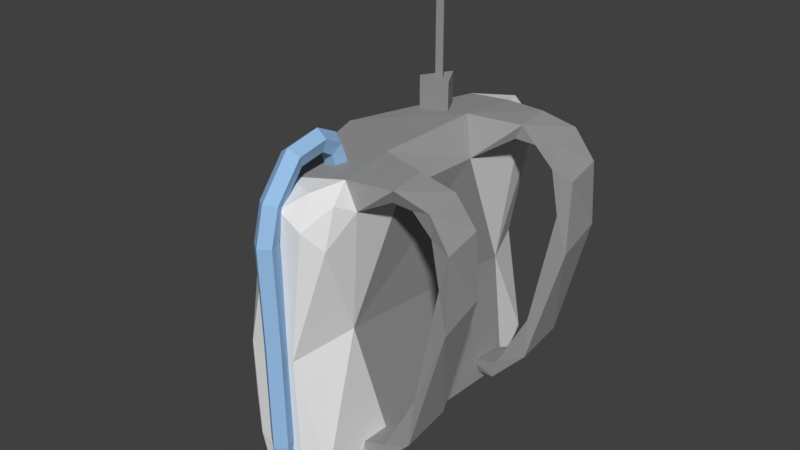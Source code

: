 # Source: Backpack.blend  (saved by Blender 2.78.0; exported with 4.5.12 LTS)
import bpy
from mathutils import Matrix  # noqa: F401  (used for matrix-valued properties, if any)

bpy.ops.wm.read_factory_settings(use_empty=True)
scene = bpy.context.scene
scene.name = 'Scene'

# ---- collections
col_collection_1 = bpy.data.collections.new('Collection 1'); scene.collection.children.link(col_collection_1)

# ---- materials (node trees are filled in below, after node groups)
mat_backpackmain = bpy.data.materials.new('BackpackMain')
mat_backpackmain.alpha_threshold = 0.0
mat_backpackmain.use_transparent_shadow = False
mat_backpackmain.roughness = 0.5
mat_backpacktrim = bpy.data.materials.new('BackpackTrim')
mat_backpacktrim.alpha_threshold = 0.0
mat_backpacktrim.use_transparent_shadow = False
mat_backpacktrim.diffuse_color = (0.3343, 0.3343, 0.3343, 1.0)
mat_backpacktrim.roughness = 0.5
mat_backpackantenna = bpy.data.materials.new('BackpackAntenna')
mat_backpackantenna.alpha_threshold = 0.0
mat_backpackantenna.use_transparent_shadow = False
mat_backpackantenna.diffuse_color = (0.3264, 0.3264, 0.3264, 1.0)
mat_backpackantenna.roughness = 0.5
mat_backpacktubes = bpy.data.materials.new('BackpackTubes')
mat_backpacktubes.alpha_threshold = 0.0
mat_backpacktubes.use_transparent_shadow = False
mat_backpacktubes.diffuse_color = (0.3157, 0.5209, 0.8, 1.0)
mat_backpacktubes.roughness = 0.5

# ---- material node trees

# ---- world
world_world = bpy.data.worlds.new('World'); scene.world = world_world
world_world.color = (0.05088, 0.05088, 0.05088)
world_world.use_sun_shadow = False
world_world.sun_shadow_jitter_overblur = 0.0
world_world.cycles.sampling_method = 'MANUAL'

# ---- meshes
me_cube_001 = bpy.data.meshes.new('Cube.001')
me_cube_001.from_pydata([(-0.1007, -0.2612, 0.5669), (-0.1007, -0.3038, 0.673), (-0.06265, -0.2888, 0.5669), (-0.06265, -0.3205, 0.651), (-0.07718, -0.3335, 0.5669), (-0.07718, -0.3476, 0.6154), (-0.1242, -0.3335, 0.5669), (-0.1242, -0.3476, 0.6154), (-0.1387, -0.2888, 0.5669), (-0.1387, -0.3205, 0.651), (-0.06265, -0.3862, 0.6839), (-0.1007, -0.3847, 0.7115), (-0.07718, -0.3886, 0.6393), (-0.1242, -0.3886, 0.6393), (-0.1387, -0.3862, 0.6839), (-0.06265, -0.4995, 0.6626), (-0.1007, -0.5129, 0.6868), (-0.07718, -0.4779, 0.6235), (-0.1242, -0.4779, 0.6235), (-0.1387, -0.4995, 0.6626), (-0.06265, -0.5984, 0.5386), (-0.1007, -0.6254, 0.5443), (-0.07718, -0.5546, 0.5295), (-0.1242, -0.5546, 0.5295), (-0.1387, -0.5984, 0.5386), (-0.0591, -0.6349, 0.4133), (-0.09715, -0.6625, 0.4117), (-0.07363, -0.5903, 0.4159), (-0.1207, -0.5903, 0.4159), (-0.1352, -0.6349, 0.4133), (-0.05555, -0.6251, 0.0611), (-0.0936, -0.6527, 0.05947), (-0.07009, -0.5804, 0.06374), (-0.1171, -0.5804, 0.06374), (-0.1316, -0.6251, 0.0611), (-0.04821, -0.6256, -0.3132), (-0.08625, -0.6532, -0.3148), (-0.06274, -0.581, -0.3106), (-0.1098, -0.581, -0.3106), (-0.1243, -0.6256, -0.3132), (-0.04821, -0.6187, -0.3678), (-0.08625, -0.6367, -0.3888), (-0.06274, -0.5894, -0.334), (-0.1098, -0.5894, -0.334), (-0.1243, -0.6187, -0.3678), (-0.04821, -0.5362, -0.439), (-0.08625, -0.5542, -0.46), (-0.06274, -0.5069, -0.4052), (-0.1098, -0.5069, -0.4052), (-0.1243, -0.5362, -0.439), (-0.1384, 0.3344, 0.5269), (-0.1384, 0.3344, 0.6887), (-0.0767, 0.2276, 0.5269), (-0.0767, 0.2276, 0.6887), (-0.2, 0.2276, 0.5269), (-0.2, 0.2276, 0.6887), (-0.1222, 0.2539, 0.6887), (-0.1384, 0.2819, 0.6887), (-0.1545, 0.2539, 0.6887), (-0.1222, 0.2539, 1.097), (-0.1384, 0.2819, 1.097), (-0.1545, 0.2539, 1.097), (-0.5533, -0.05215, -0.3225), (-0.5478, 0.05215, -0.03632), (-0.4805, 0.0, 0.3246), (-0.3204, 0.0, 0.5597), (-0.2472, -0.4596, -0.5778), (-0.1814, -0.5743, -0.5159), (-0.3512, -0.4468, -0.5051), (-0.2108, -0.5869, -0.3515), (-0.3811, -0.4477, -0.3438), (-0.3512, 0.4468, -0.5051), (-0.1814, 0.5743, -0.5159), (-0.2472, 0.4596, -0.5778), (-0.5233, 0.0, -0.488), (-0.378, 0.0, -0.5811), (-0.2108, 0.5869, -0.3515), (-0.398, 0.421, -0.3224), (-0.2337, -0.5804, -0.00178), (-0.4062, -0.3977, 0.003423), (-0.2337, 0.5804, -0.00178), (-0.3877, 0.425, 0.04286), (-0.08157, -0.58, 0.5171), (-0.1546, -0.4674, 0.5646), (-0.1472, -0.5868, 0.3598), (-0.3042, -0.4475, 0.3715), (-0.1472, 0.5868, 0.3598), (-0.3042, 0.4475, 0.3715), (-0.08157, 0.58, 0.5171), (-0.1546, 0.4674, 0.5646), (0.05235, -0.542, -0.4072), (-0.02703, -0.5848, -0.4532), (0.06281, -0.2469, -0.4537), (-0.04259, -0.4142, -0.5746), (0.06494, -0.4974, 0.5422), (-0.003749, -0.5253, 0.5759), (0.05862, -0.5332, 0.4022), (0.002004, -0.5791, 0.4653), (0.06491, 0.4126, -0.4819), (-0.04259, 0.3412, -0.5783), (0.05234, 0.5464, -0.3734), (-0.01379, 0.5778, -0.4651), (0.05862, 0.5332, 0.4022), (0.002004, 0.5791, 0.4653), (0.06494, 0.4974, 0.5422), (-0.003749, 0.5253, 0.5759), (0.04049, 0.3788, 0.0006782), (-0.04508, 0.5882, -0.0002663), (0.04049, -0.396, 0.06784), (-0.04508, -0.5882, -0.0002663), (0.03064, 0.4373, 0.5918), (0.006025, 0.2252, 0.5995), (-0.003118, -0.1789, 0.593), (0.04289, -0.422, 0.595), (0.09242, -0.4274, 0.5065), (0.1009, -0.2337, 0.5102), (0.08348, 0.1442, 0.4839), (0.09877, 0.413, 0.5104), (0.1889, 0.4034, 0.603), (0.2122, 0.2494, 0.603), (0.1889, -0.2494, 0.603), (0.2122, -0.4034, 0.603), (0.1871, -0.377, 0.5485), (0.2063, -0.2514, 0.5494), (0.1871, 0.2514, 0.5485), (0.2063, 0.377, 0.5494), (0.3242, 0.3993, 0.5791), (0.3419, 0.2552, 0.5674), (0.3242, -0.2552, 0.5791), (0.3419, -0.3993, 0.5674), (0.2692, -0.3855, 0.5498), (0.2805, -0.2453, 0.5437), (0.2692, 0.2453, 0.5498), (0.2805, 0.3855, 0.5437), (0.4032, 0.3993, 0.4785), (0.4127, 0.2552, 0.4553), (0.4032, -0.2552, 0.4785), (0.4127, -0.3993, 0.4553), (0.3388, -0.3855, 0.4821), (0.3471, -0.2453, 0.4651), (0.3388, 0.2453, 0.4821), (0.3471, 0.3855, 0.4651), (0.4164, 0.3993, 0.2509), (0.4063, 0.2552, 0.1843), (0.4164, -0.2552, 0.2509), (0.4063, -0.3993, 0.1843), (0.3689, -0.3855, 0.3241), (0.3611, -0.2453, 0.2648), (0.3689, 0.2453, 0.3241), (0.3611, 0.3855, 0.2648), (0.2968, 0.3993, -0.2159), (0.2704, 0.2552, -0.2799), (0.2968, -0.2552, -0.2159), (0.2704, -0.3993, -0.2799), (0.279, -0.3855, -0.1155), (0.2585, -0.2453, -0.174), (0.279, 0.2453, -0.1155), (0.2585, 0.3855, -0.174), (0.1543, 0.3993, -0.4126), (0.1343, 0.2552, -0.4252), (0.1543, -0.2552, -0.4126), (0.1343, -0.3993, -0.4252), (0.1562, -0.3855, -0.3455), (0.1397, -0.2453, -0.3563), (0.1562, 0.2453, -0.3455), (0.1397, 0.3855, -0.3563), (0.04882, 0.382, -0.4479), (0.03664, 0.271, -0.4389), (0.04354, -0.2828, -0.4421), (0.04139, -0.3993, -0.4455), (0.03846, -0.3692, -0.3934), (0.03846, -0.2377, -0.3934), (0.04168, 0.2526, -0.3883), (0.03525, 0.3805, -0.3985)], [], [(0, 1, 3, 2), (2, 3, 5, 4), (4, 5, 7, 6), (1, 9, 14, 11), (6, 7, 9, 8), (8, 9, 1, 0), (0, 2, 4, 6, 8), (11, 14, 19, 16), (3, 1, 11, 10), (7, 5, 12, 13), (9, 7, 13, 14), (5, 3, 10, 12), (15, 16, 21, 20), (13, 12, 17, 18), (10, 11, 16, 15), (14, 13, 18, 19), (12, 10, 15, 17), (22, 20, 25, 27), (19, 18, 23, 24), (17, 15, 20, 22), (16, 19, 24, 21), (18, 17, 22, 23), (28, 27, 32, 33), (21, 24, 29, 26), (23, 22, 27, 28), (20, 21, 26, 25), (24, 23, 28, 29), (34, 33, 38, 39), (25, 26, 31, 30), (29, 28, 33, 34), (27, 25, 30, 32), (26, 29, 34, 31), (36, 39, 44, 41), (32, 30, 35, 37), (31, 34, 39, 36), (33, 32, 37, 38), (30, 31, 36, 35), (44, 43, 48, 49), (38, 37, 42, 43), (35, 36, 41, 40), (39, 38, 43, 44), (37, 35, 40, 42), (45, 46, 49, 48, 47), (42, 40, 45, 47), (41, 44, 49, 46), (43, 42, 47, 48), (40, 41, 46, 45), (50, 51, 53, 52), (52, 53, 55, 54), (51, 55, 58, 57), (54, 55, 51, 50), (50, 52, 54), (57, 58, 61, 60), (55, 53, 56, 58), (53, 51, 57, 56), (59, 60, 61), (58, 56, 59, 61), (56, 57, 60, 59), (93, 67, 66), (65, 85, 83), (99, 72, 101), (63, 77, 62), (70, 74, 68), (64, 81, 63), (74, 77, 71), (88, 105, 103), (79, 64, 63), (65, 87, 64), (79, 62, 70), (93, 66, 75), (66, 67, 68), (71, 72, 73), (75, 68, 74), (76, 71, 77), (80, 86, 107), (69, 68, 67), (84, 78, 109), (75, 71, 73), (78, 70, 69), (80, 77, 81), (86, 89, 88), (84, 83, 85), (112, 111, 65), (85, 78, 84), (87, 80, 81), (95, 82, 97), (98, 101, 100), (90, 93, 92), (94, 97, 96), (104, 103, 105), (92, 99, 98), (96, 109, 108), (100, 107, 106), (113, 94, 114), (106, 116, 108), (102, 107, 103), (90, 109, 91), (110, 104, 105), (114, 121, 113), (112, 116, 111), (117, 118, 125), (119, 132, 127), (121, 130, 129), (116, 119, 111), (117, 124, 116), (115, 122, 114), (113, 120, 112), (111, 118, 110), (115, 120, 123), (127, 134, 126), (131, 138, 130), (125, 132, 124), (121, 128, 120), (120, 131, 123), (118, 133, 125), (123, 130, 122), (119, 126, 118), (134, 149, 141), (136, 147, 139), (129, 138, 137), (127, 140, 135), (133, 140, 132), (129, 136, 128), (128, 139, 131), (126, 141, 133), (145, 152, 144), (149, 156, 148), (139, 146, 138), (135, 142, 134), (137, 146, 145), (135, 148, 143), (141, 148, 140), (137, 144, 136), (151, 164, 159), (153, 162, 161), (144, 155, 147), (142, 157, 149), (147, 154, 146), (143, 150, 142), (145, 154, 153), (143, 156, 151), (163, 170, 162), (158, 173, 165), (157, 164, 156), (153, 160, 152), (152, 163, 155), (150, 165, 157), (155, 162, 154), (151, 158, 150), (167, 173, 166), (168, 170, 171), (159, 166, 158), (161, 170, 169), (159, 172, 167), (165, 172, 164), (161, 168, 160), (160, 171, 163), (93, 91, 67), (65, 64, 85), (99, 73, 72), (63, 81, 77), (70, 62, 74), (64, 87, 81), (74, 62, 77), (88, 89, 105), (79, 85, 64), (65, 89, 87), (79, 63, 62), (75, 73, 99), (99, 93, 75), (75, 66, 68), (76, 72, 71), (101, 72, 76), (76, 80, 107), (86, 88, 103), (107, 101, 76), (86, 103, 107), (69, 70, 68), (67, 91, 69), (109, 97, 84), (82, 84, 97), (78, 69, 109), (91, 109, 69), (75, 74, 71), (78, 79, 70), (80, 76, 77), (86, 87, 89), (84, 82, 83), (110, 105, 89), (89, 65, 111), (83, 95, 113), (83, 113, 112), (110, 89, 111), (83, 112, 65), (85, 79, 78), (87, 86, 80), (95, 83, 82), (98, 99, 101), (90, 91, 93), (94, 95, 97), (104, 102, 103), (92, 93, 99), (96, 97, 109), (100, 101, 107), (113, 95, 94), (92, 98, 106), (106, 102, 117), (98, 100, 106), (108, 90, 92), (94, 96, 114), (116, 115, 108), (114, 96, 108), (108, 92, 106), (102, 104, 117), (115, 114, 108), (106, 117, 116), (102, 106, 107), (90, 108, 109), (110, 117, 104), (114, 122, 121), (112, 115, 116), (117, 110, 118), (119, 124, 132), (121, 122, 130), (116, 124, 119), (117, 125, 124), (115, 123, 122), (113, 121, 120), (111, 119, 118), (115, 112, 120), (127, 135, 134), (131, 139, 138), (125, 133, 132), (121, 129, 128), (120, 128, 131), (118, 126, 133), (123, 131, 130), (119, 127, 126), (134, 142, 149), (136, 144, 147), (129, 130, 138), (127, 132, 140), (133, 141, 140), (129, 137, 136), (128, 136, 139), (126, 134, 141), (145, 153, 152), (149, 157, 156), (139, 147, 146), (135, 143, 142), (137, 138, 146), (135, 140, 148), (141, 149, 148), (137, 145, 144), (151, 156, 164), (153, 154, 162), (144, 152, 155), (142, 150, 157), (147, 155, 154), (143, 151, 150), (145, 146, 154), (143, 148, 156), (163, 171, 170), (158, 166, 173), (157, 165, 164), (153, 161, 160), (152, 160, 163), (150, 158, 165), (155, 163, 162), (151, 159, 158), (167, 172, 173), (168, 169, 170), (159, 167, 166), (161, 162, 170), (159, 164, 172), (165, 173, 172), (161, 169, 168), (160, 168, 171)])
me_cube_001.polygons.foreach_set('material_index', [3, 3, 3, 3, 3, 3, 0, 3, 3, 3, 3, 3, 3, 3, 3, 3, 3, 3, 3, 3, 3, 3, 3, 3, 3, 3, 3, 3, 3, 3, 3, 3, 3, 3, 3, 3, 3, 3, 3, 3, 3, 3, 0, 3, 3, 3, 3, 2, 2, 2, 2, 0, 2, 2, 2, 2, 2, 2, 0, 1, 0, 1, 1, 1, 1, 0, 1, 1, 1, 1, 0, 0, 1, 0, 0, 0, 0, 1, 0, 0, 0, 0, 1, 0, 0, 0, 0, 0, 0, 0, 1, 0, 0, 0, 1, 0, 0, 0, 1, 1, 1, 1, 1, 1, 1, 1, 1, 1, 1, 1, 1, 1, 1, 1, 1, 1, 1, 1, 1, 1, 1, 1, 1, 1, 1, 1, 1, 1, 1, 1, 1, 1, 1, 1, 1, 1, 1, 1, 1, 1, 1, 1, 1, 1, 1, 1, 1, 1, 1, 0, 0, 1, 1, 1, 1, 1, 1, 0, 1, 0, 1, 1, 1, 1, 0, 1, 1, 1, 1, 1, 1, 0, 0, 0, 0, 0, 0, 0, 0, 0, 0, 0, 0, 1, 0, 0, 0, 0, 0, 1, 0, 1, 1, 1, 0, 0, 0, 0, 0, 0, 0, 1, 0, 0, 0, 1, 0, 0, 0, 0, 1, 0, 1, 0, 0, 0, 0, 0, 0, 1, 1, 1, 1, 1, 1, 1, 1, 1, 1, 1, 1, 1, 1, 1, 1, 1, 1, 1, 1, 1, 1, 1, 1, 1, 1, 1, 1, 1, 1, 1, 1, 1, 1, 1, 1, 1, 1, 1, 1, 1, 1, 1, 1, 1, 1, 1, 1, 1, 1, 1, 0, 0, 1, 1, 1, 1, 1, 1])
_uv = me_cube_001.uv_layers.new(name='UVMap')
_uv.uv.foreach_set('vector', [0.7019, 0.3168, 0.7019, 0.3486, 0.69, 0.3418, 0.69, 0.3166, 0.9159, 0.6683, 0.9007, 0.6911, 0.8952, 0.6788, 0.9027, 0.6653, 0.2483, 0.7547, 0.2483, 0.7695, 0.2338, 0.7695, 0.2338, 0.7547, 0.08156, 0.7114, 0.09379, 0.7164, 0.09314, 0.7364, 0.08081, 0.7361, 0.8958, 0.03134, 0.8883, 0.01785, 0.8939, 0.005427, 0.9091, 0.0283, 0.7134, 0.3164, 0.7134, 0.3416, 0.7019, 0.3486, 0.7019, 0.3168, 0.7219, 0.3164, 0.7356, 0.3208, 0.7356, 0.3351, 0.7219, 0.3395, 0.7134, 0.3279, 0.08081, 0.7361, 0.09314, 0.7364, 0.09379, 0.7709, 0.08155, 0.7751, 0.07037, 0.7165, 0.08156, 0.7114, 0.08081, 0.7361, 0.06972, 0.7365, 0.2338, 0.7945, 0.2194, 0.7944, 0.2185, 0.7819, 0.2329, 0.782, 0.8939, 0.005427, 0.8883, 0.01785, 0.8744, 0.01349, 0.8719, 0.0, 0.8952, 0.6788, 0.9007, 0.6911, 0.8787, 0.6966, 0.8813, 0.6832, 0.7978, 0.6802, 0.8094, 0.6727, 0.8098, 0.716, 0.7981, 0.7179, 0.2329, 0.782, 0.2185, 0.7819, 0.2194, 0.7547, 0.2338, 0.7548, 0.06972, 0.7365, 0.08081, 0.7361, 0.08155, 0.7751, 0.07037, 0.771, 0.8719, 0.0, 0.8744, 0.01349, 0.8486, 0.02412, 0.8392, 0.01387, 0.8813, 0.6832, 0.8787, 0.6966, 0.8461, 0.6827, 0.8555, 0.6726, 0.8388, 0.6395, 0.8247, 0.6393, 0.8221, 0.5996, 0.8356, 0.6034, 0.8392, 0.01387, 0.8486, 0.02412, 0.8318, 0.05714, 0.8178, 0.05726, 0.8555, 0.6726, 0.8461, 0.6827, 0.8247, 0.6393, 0.8388, 0.6395, 0.8094, 0.6727, 0.8213, 0.6799, 0.8216, 0.7175, 0.8098, 0.716, 0.9313, 0.9673, 0.9168, 0.9671, 0.9167, 0.9377, 0.9312, 0.9379, 0.9304, 0.9029, 0.9159, 0.9027, 0.9168, 0.7957, 0.9313, 0.7959, 0.8098, 0.716, 0.8216, 0.7175, 0.821, 0.7557, 0.8092, 0.7563, 0.9312, 0.9379, 0.9167, 0.9377, 0.9159, 0.9027, 0.9304, 0.9029, 0.7981, 0.7179, 0.8098, 0.716, 0.8092, 0.7563, 0.7975, 0.756, 0.8178, 0.05726, 0.8318, 0.05714, 0.8287, 0.09324, 0.8153, 0.09693, 0.8419, 0.2009, 0.8554, 0.1972, 0.8804, 0.3084, 0.867, 0.3121, 0.7975, 0.756, 0.8092, 0.7563, 0.8098, 0.8635, 0.7981, 0.8632, 0.8153, 0.09693, 0.8287, 0.09324, 0.8554, 0.1972, 0.8419, 0.2009, 0.8356, 0.6034, 0.8221, 0.5996, 0.8488, 0.4957, 0.8623, 0.4995, 0.8092, 0.7563, 0.821, 0.7557, 0.8216, 0.8629, 0.8098, 0.8635, 0.8093, 0.9775, 0.8211, 0.9768, 0.8214, 0.9935, 0.8097, 1.0, 0.8623, 0.4995, 0.8488, 0.4957, 0.8738, 0.3844, 0.8873, 0.3882, 0.8098, 0.8635, 0.8216, 0.8629, 0.8211, 0.9768, 0.8093, 0.9775, 0.9313, 0.7959, 0.9168, 0.7957, 0.9165, 0.6818, 0.9311, 0.682, 0.7981, 0.8632, 0.8098, 0.8635, 0.8093, 0.9775, 0.7976, 0.9772, 0.8727, 0.3279, 0.8795, 0.316, 0.9091, 0.3316, 0.9024, 0.3436, 0.9311, 0.682, 0.9165, 0.6818, 0.9166, 0.6746, 0.9311, 0.6748, 0.7976, 0.9772, 0.8093, 0.9775, 0.8097, 1.0, 0.7979, 0.9938, 0.867, 0.3121, 0.8804, 0.3084, 0.8795, 0.316, 0.8727, 0.3279, 0.8873, 0.3882, 0.8738, 0.3844, 0.8796, 0.3687, 0.8863, 0.3807, 0.7422, 0.3395, 0.7356, 0.3281, 0.7422, 0.3164, 0.753, 0.3205, 0.753, 0.3349, 0.8863, 0.3807, 0.8796, 0.3687, 0.9092, 0.353, 0.9159, 0.3651, 0.8692, 0.3355, 0.8727, 0.3279, 0.9024, 0.3436, 0.8988, 0.3511, 0.7805, 0.3417, 0.7661, 0.3425, 0.7661, 0.3172, 0.7805, 0.3164, 0.7661, 0.3417, 0.753, 0.3457, 0.753, 0.3203, 0.7661, 0.3164, 0.2898, 0.7096, 0.2898, 0.7589, 0.2558, 0.7589, 0.2558, 0.7097, 0.2185, 0.7096, 0.2185, 0.7589, 0.1804, 0.7589, 0.1804, 0.7096, 0.1247, 0.7301, 0.1576, 0.7114, 0.1495, 0.7252, 0.1409, 0.7301, 0.0, 0.7606, 9.198e-09, 0.7114, 0.03371, 0.7118, 0.03371, 0.761, 0.1574, 0.7863, 0.1247, 0.7673, 0.1574, 0.7488, 0.1576, 0.7114, 0.1665, 0.7115, 0.1665, 0.8357, 0.1576, 0.8356, 0.1576, 0.7114, 0.1576, 0.7488, 0.1495, 0.735, 0.1495, 0.7252, 0.1576, 0.7488, 0.1247, 0.7301, 0.1409, 0.7301, 0.1495, 0.735, 0.7134, 0.3444, 0.7221, 0.3395, 0.7221, 0.3493, 0.8221, 0.6966, 0.8321, 0.6966, 0.8321, 0.8208, 0.8221, 0.8208, 0.841, 0.8208, 0.8321, 0.8208, 0.8321, 0.6966, 0.841, 0.6966, 0.1429, 0.6593, 0.1029, 0.708, 0.08018, 0.673, 0.6896, 0.1756, 0.6315, 0.03964, 0.69, 0.0355, 0.1434, 0.4294, 0.1038, 0.3584, 0.1572, 0.3575, 0.5074, 0.1885, 0.418, 0.3024, 0.4191, 0.1566, 0.4113, 0.03845, 0.3678, 0.1728, 0.3613, 0.03904, 0.6183, 0.1736, 0.5307, 0.3039, 0.5074, 0.1885, 0.3678, 0.1728, 0.418, 0.3024, 0.3613, 0.3108, 0.6577, 0.3707, 0.6819, 0.353, 0.6837, 0.386, 0.5186, 0.05345, 0.6183, 0.1736, 0.5074, 0.1885, 0.6896, 0.1756, 0.6315, 0.3119, 0.6183, 0.1736, 0.5186, 0.05345, 0.4191, 0.1566, 0.4113, 0.03845, 0.1429, 0.6593, 0.08018, 0.673, 0.04045, 0.533, 0.2227, 0.3575, 0.2431, 0.3767, 0.1903, 0.3792, 0.5804, 0.6844, 0.6318, 0.6854, 0.6128, 0.7058, 0.04045, 0.533, 0.0515, 0.6691, 0.0, 0.533, 0.6219, 0.6354, 0.5804, 0.6844, 0.5654, 0.6293, 0.6132, 0.5292, 0.6381, 0.4188, 0.6713, 0.5278, 0.2334, 0.4266, 0.1903, 0.3792, 0.2431, 0.3767, 0.2502, 0.6434, 0.2249, 0.533, 0.2831, 0.5342, 0.04045, 0.533, 0.05226, 0.3971, 0.08096, 0.3932, 0.2249, 0.533, 0.1804, 0.4282, 0.2334, 0.4266, 0.5158, 0.353, 0.418, 0.3024, 0.5307, 0.3039, 0.5577, 0.7061, 0.5577, 0.7783, 0.5345, 0.7477, 0.2502, 0.6434, 0.2468, 0.7056, 0.2013, 0.6462, 0.4597, 0.475, 0.4627, 0.598, 0.3613, 0.5294, 0.2013, 0.6462, 0.2249, 0.533, 0.2502, 0.6434, 0.6315, 0.3119, 0.5158, 0.353, 0.5307, 0.3039, 0.2934, 0.7096, 0.2698, 0.6915, 0.2958, 0.676, 0.02989, 0.05476, 0.03524, 0.003215, 0.06351, 0.01399, 0.05184, 0.3447, 0.0002977, 0.304, 0.03785, 0.2551, 0.3147, 0.6996, 0.2958, 0.676, 0.3134, 0.657, 0.7035, 0.3632, 0.6837, 0.386, 0.6819, 0.353, 0.1804, 0.6086, 0.1434, 0.4294, 0.1804, 0.4078, 0.3017, 0.343, 0.1774, 0.3575, 0.1986, 0.3007, 0.06351, 0.01399, 0.1787, 0.0, 0.1788, 0.06514, 0.3613, 0.3092, 0.3449, 0.3324, 0.334, 0.3116, 0.1788, 0.06514, 0.3277, 0.1377, 0.1986, 0.3007, 0.7019, 0.4055, 0.6713, 0.5278, 0.6837, 0.386, 0.3147, 0.4107, 0.2831, 0.5342, 0.2905, 0.3964, 0.4701, 0.6625, 0.4795, 0.6809, 0.4592, 0.6893, 0.1247, 0.7114, 0.1247, 0.7581, 0.09379, 0.7165, 0.658, 0.8285, 0.6228, 0.7324, 0.658, 0.7058, 0.8011, 0.6448, 0.773, 0.6727, 0.7675, 0.656, 0.9949, 0.353, 0.975, 0.3663, 0.9537, 0.3577, 0.9884, 0.0, 0.9685, 0.01331, 0.9471, 0.00454, 0.4915, 0.7586, 0.4998, 0.7061, 0.5345, 0.7586, 0.6228, 0.7878, 0.5908, 0.7407, 0.6228, 0.7058, 0.4915, 0.7651, 0.4608, 0.7233, 0.4905, 0.7061, 0.4739, 0.401, 0.5191, 0.4535, 0.4597, 0.475, 0.4627, 0.598, 0.5191, 0.6522, 0.4701, 0.6625, 0.7839, 0.2892, 0.7554, 0.3161, 0.7507, 0.2995, 0.7528, 0.9715, 0.7958, 0.944, 0.7975, 0.9746, 0.3162, 0.9049, 0.3585, 0.8855, 0.3595, 0.9066, 0.5876, 0.7793, 0.5655, 0.7406, 0.5908, 0.7407, 0.5262, 0.4067, 0.5602, 0.4518, 0.5191, 0.4535, 0.7554, 0.3161, 0.728, 0.2969, 0.7507, 0.2995, 0.773, 0.6727, 0.7447, 0.6543, 0.7675, 0.656, 0.4574, 0.7618, 0.4355, 0.7223, 0.4608, 0.7233, 0.5262, 0.6054, 0.5602, 0.651, 0.5191, 0.6522, 0.7071, 0.6344, 0.7204, 0.5693, 0.7243, 0.6303, 0.6909, 0.2754, 0.7069, 0.2111, 0.7085, 0.2722, 0.9471, 0.00454, 0.944, 0.03034, 0.9202, 0.03488, 0.9537, 0.3577, 0.9506, 0.3834, 0.9268, 0.3881, 0.3162, 0.6304, 0.3585, 0.611, 0.3595, 0.632, 0.7057, 0.9715, 0.7488, 0.944, 0.7505, 0.9746, 0.714, 0.307, 0.7085, 0.2722, 0.728, 0.2969, 0.7313, 0.6651, 0.7243, 0.6303, 0.7447, 0.6543, 0.7035, 0.8549, 0.7486, 0.7327, 0.7479, 0.8748, 0.3147, 0.5449, 0.3584, 0.4295, 0.3579, 0.5627, 0.3152, 0.8805, 0.3579, 0.8372, 0.3585, 0.8855, 0.7512, 0.9374, 0.7949, 0.8748, 0.7958, 0.944, 0.9202, 0.03488, 0.9272, 0.07643, 0.9091, 0.1167, 0.9268, 0.3881, 0.9339, 0.4296, 0.9159, 0.4699, 0.3152, 0.606, 0.3579, 0.5627, 0.3585, 0.611, 0.7042, 0.9374, 0.7479, 0.8748, 0.7488, 0.944, 0.9354, 0.6158, 0.9671, 0.6409, 0.97, 0.6659, 0.9282, 0.2627, 0.9599, 0.2878, 0.9627, 0.3128, 0.69, 0.2061, 0.7444, 0.0791, 0.7069, 0.2111, 0.7035, 0.5652, 0.7529, 0.436, 0.7204, 0.5693, 0.3147, 0.8195, 0.3584, 0.7041, 0.3579, 0.8372, 0.7505, 0.8549, 0.7956, 0.7327, 0.7949, 0.8748, 0.9091, 0.1167, 0.9335, 0.2129, 0.9282, 0.2627, 0.9159, 0.4699, 0.9405, 0.566, 0.9354, 0.6158, 0.2238, 0.712, 0.2558, 0.7497, 0.2185, 0.7547, 0.7856, 0.3638, 0.8221, 0.368, 0.7899, 0.3807, 0.3153, 0.4121, 0.3595, 0.3604, 0.3584, 0.4295, 0.7045, 0.7136, 0.7505, 0.6727, 0.7486, 0.7327, 0.7331, 0.06578, 0.7835, 0.02525, 0.7444, 0.0791, 0.7412, 0.4234, 0.7899, 0.3807, 0.7529, 0.436, 0.3153, 0.6867, 0.3595, 0.635, 0.3584, 0.7041, 0.7515, 0.7136, 0.7975, 0.6727, 0.7956, 0.7327, 0.05463, 0.7614, 0.06972, 0.7936, 0.0545, 0.7954, 0.04953, 0.7688, 0.03371, 0.7946, 0.03488, 0.7547, 0.7025, 0.753, 0.6634, 0.7798, 0.658, 0.7465, 0.9627, 0.3128, 0.9935, 0.3078, 0.99, 0.3233, 0.97, 0.6659, 1.0, 0.6591, 0.9992, 0.6746, 0.03659, 0.7118, 0.06972, 0.7504, 0.03371, 0.7547, 0.4058, 0.7533, 0.3699, 0.7814, 0.3613, 0.7468, 0.7797, 0.007835, 0.8153, 0.01538, 0.7835, 0.02525, 0.1429, 0.6593, 0.1527, 0.7114, 0.1029, 0.708, 0.6896, 0.1756, 0.6183, 0.1736, 0.6315, 0.03964, 0.1434, 0.4294, 0.08096, 0.3932, 0.1038, 0.3584, 0.5074, 0.1885, 0.5307, 0.3039, 0.418, 0.3024, 0.4113, 0.03845, 0.4191, 0.1566, 0.3678, 0.1728, 0.6183, 0.1736, 0.6315, 0.3119, 0.5307, 0.3039, 0.3678, 0.1728, 0.4191, 0.1566, 0.418, 0.3024, 0.4339, 0.7061, 0.4125, 0.6717, 0.4592, 0.6893, 0.5186, 0.05345, 0.6315, 0.03964, 0.6183, 0.1736, 0.6896, 0.1756, 0.69, 0.3198, 0.6315, 0.3119, 0.5186, 0.05345, 0.5074, 0.1885, 0.4191, 0.1566, 0.04045, 0.533, 0.08096, 0.3932, 0.1434, 0.4294, 0.1434, 0.4294, 0.1429, 0.6593, 0.04045, 0.533, 0.04045, 0.533, 0.08018, 0.673, 0.0515, 0.6691, 0.6219, 0.6354, 0.6318, 0.6854, 0.5804, 0.6844, 0.6832, 0.6691, 0.6318, 0.6854, 0.6219, 0.6354, 0.6219, 0.6354, 0.6132, 0.5292, 0.6713, 0.5278, 0.6381, 0.4188, 0.6577, 0.3707, 0.6837, 0.386, 0.6713, 0.5278, 0.6832, 0.6691, 0.6219, 0.6354, 0.6381, 0.4188, 0.6837, 0.386, 0.6713, 0.5278, 0.2334, 0.4266, 0.1804, 0.4282, 0.1903, 0.3792, 0.2431, 0.3767, 0.2905, 0.3964, 0.2334, 0.4266, 0.2831, 0.5342, 0.2958, 0.676, 0.2502, 0.6434, 0.2698, 0.6915, 0.2502, 0.6434, 0.2958, 0.676, 0.2249, 0.533, 0.2334, 0.4266, 0.2831, 0.5342, 0.2905, 0.3964, 0.2831, 0.5342, 0.2334, 0.4266, 0.04045, 0.533, 0.0, 0.533, 0.05226, 0.3971, 0.5158, 0.0, 0.5186, 0.05345, 0.4113, 0.03845, 0.6132, 0.5292, 0.6219, 0.6354, 0.5654, 0.6293, 0.6381, 0.4188, 0.5908, 0.4175, 0.6359, 0.3578, 0.3114, 0.7818, 0.2898, 0.7394, 0.3114, 0.7096, 0.4701, 0.6625, 0.4592, 0.6893, 0.4125, 0.6717, 0.4125, 0.6717, 0.3613, 0.5294, 0.4627, 0.598, 0.4125, 0.3872, 0.4592, 0.3696, 0.4739, 0.401, 0.4125, 0.3872, 0.4739, 0.401, 0.4597, 0.475, 0.4701, 0.6625, 0.4125, 0.6717, 0.4627, 0.598, 0.4125, 0.3872, 0.4597, 0.475, 0.3613, 0.5294, 0.6315, 0.03964, 0.5186, 0.05345, 0.5158, 0.0, 0.5908, 0.4175, 0.6381, 0.4188, 0.6132, 0.5292, 0.4592, 0.3696, 0.4125, 0.3872, 0.4339, 0.353, 0.1804, 0.4078, 0.1434, 0.4294, 0.1572, 0.3575, 0.179, 0.6984, 0.1527, 0.7114, 0.1429, 0.6593, 0.3147, 0.6996, 0.2934, 0.7096, 0.2958, 0.676, 0.3461, 0.0301, 0.3029, 0.01896, 0.3224, 0.004091, 0.03785, 0.2551, 0.0002977, 0.304, 0.0, 0.07448, 0.3134, 0.657, 0.2958, 0.676, 0.2831, 0.5342, 0.7035, 0.6412, 0.6832, 0.6691, 0.6713, 0.5278, 0.4739, 0.401, 0.4592, 0.3696, 0.4795, 0.3781, 0.03785, 0.2551, 0.02989, 0.05476, 0.1788, 0.06514, 0.1788, 0.06514, 0.3029, 0.01896, 0.3362, 0.05629, 0.02989, 0.05476, 0.06351, 0.01399, 0.1788, 0.06514, 0.1986, 0.3007, 0.05184, 0.3447, 0.03785, 0.2551, 0.3449, 0.3324, 0.3017, 0.343, 0.334, 0.3116, 0.3277, 0.1377, 0.3354, 0.2529, 0.1986, 0.3007, 0.334, 0.3116, 0.3017, 0.343, 0.1986, 0.3007, 0.1986, 0.3007, 0.03785, 0.2551, 0.1788, 0.06514, 0.3029, 0.01896, 0.3461, 0.0301, 0.3362, 0.05629, 0.3354, 0.2529, 0.334, 0.3116, 0.1986, 0.3007, 0.1788, 0.06514, 0.3362, 0.05629, 0.3277, 0.1377, 0.3029, 0.01896, 0.1788, 0.06514, 0.1787, 0.0, 0.05184, 0.3447, 0.1986, 0.3007, 0.1774, 0.3575, 0.3613, 0.04783, 0.3362, 0.05629, 0.3461, 0.0301, 0.4905, 0.7061, 0.4608, 0.7233, 0.4503, 0.7159, 0.4058, 0.7241, 0.4351, 0.7061, 0.4351, 0.8213, 0.8011, 0.6448, 0.8221, 0.6699, 0.773, 0.6727, 0.9949, 0.353, 1.0, 0.3706, 0.975, 0.3663, 0.9884, 0.0, 0.9935, 0.01761, 0.9685, 0.01331, 0.1779, 0.7583, 0.1665, 0.7236, 0.1779, 0.7114, 0.6228, 0.7878, 0.5876, 0.7793, 0.5908, 0.7407, 0.4915, 0.7651, 0.4574, 0.7618, 0.4608, 0.7233, 0.4739, 0.401, 0.5262, 0.4067, 0.5191, 0.4535, 0.4627, 0.598, 0.5262, 0.6054, 0.5191, 0.6522, 0.7839, 0.2892, 0.8153, 0.3164, 0.7554, 0.3161, 0.7528, 0.9715, 0.7512, 0.9374, 0.7958, 0.944, 0.3162, 0.9049, 0.3152, 0.8805, 0.3585, 0.8855, 0.5876, 0.7793, 0.5654, 0.7834, 0.5655, 0.7406, 0.5262, 0.4067, 0.5654, 0.408, 0.5602, 0.4518, 0.7554, 0.3161, 0.714, 0.307, 0.728, 0.2969, 0.773, 0.6727, 0.7313, 0.6651, 0.7447, 0.6543, 0.4574, 0.7618, 0.4351, 0.7651, 0.4355, 0.7223, 0.5262, 0.6054, 0.5654, 0.6072, 0.5602, 0.651, 0.7071, 0.6344, 0.7035, 0.5652, 0.7204, 0.5693, 0.6909, 0.2754, 0.69, 0.2061, 0.7069, 0.2111, 0.9471, 0.00454, 0.9685, 0.01331, 0.944, 0.03034, 0.9537, 0.3577, 0.975, 0.3663, 0.9506, 0.3834, 0.3162, 0.6304, 0.3152, 0.606, 0.3585, 0.611, 0.7057, 0.9715, 0.7042, 0.9374, 0.7488, 0.944, 0.714, 0.307, 0.6909, 0.2754, 0.7085, 0.2722, 0.7313, 0.6651, 0.7071, 0.6344, 0.7243, 0.6303, 0.7035, 0.8549, 0.7045, 0.7136, 0.7486, 0.7327, 0.3147, 0.5449, 0.3153, 0.4121, 0.3584, 0.4295, 0.3152, 0.8805, 0.3147, 0.8195, 0.3579, 0.8372, 0.7512, 0.9374, 0.7505, 0.8549, 0.7949, 0.8748, 0.9202, 0.03488, 0.944, 0.03034, 0.9272, 0.07643, 0.9268, 0.3881, 0.9506, 0.3834, 0.9339, 0.4296, 0.3152, 0.606, 0.3147, 0.5449, 0.3579, 0.5627, 0.7042, 0.9374, 0.7035, 0.8549, 0.7479, 0.8748, 0.9354, 0.6158, 0.9405, 0.566, 0.9671, 0.6409, 0.9282, 0.2627, 0.9335, 0.2129, 0.9599, 0.2878, 0.69, 0.2061, 0.7331, 0.06578, 0.7444, 0.0791, 0.7035, 0.5652, 0.7412, 0.4234, 0.7529, 0.436, 0.3147, 0.8195, 0.3153, 0.6867, 0.3584, 0.7041, 0.7505, 0.8549, 0.7515, 0.7136, 0.7956, 0.7327, 0.9091, 0.1167, 0.9272, 0.07643, 0.9335, 0.2129, 0.9159, 0.4699, 0.9339, 0.4296, 0.9405, 0.566, 0.2238, 0.712, 0.2558, 0.7096, 0.2558, 0.7497, 0.7856, 0.3638, 0.8181, 0.353, 0.8221, 0.368, 0.3153, 0.4121, 0.3165, 0.3575, 0.3595, 0.3604, 0.4058, 0.7061, 0.4058, 0.7533, 0.3613, 0.7468, 0.7331, 0.06578, 0.7797, 0.007835, 0.7835, 0.02525, 0.7412, 0.4234, 0.7856, 0.3638, 0.7899, 0.3807, 0.3153, 0.6867, 0.3165, 0.632, 0.3595, 0.635, 0.7025, 0.7058, 0.7025, 0.753, 0.658, 0.7465, 0.05463, 0.7614, 0.06972, 0.7547, 0.06972, 0.7936, 0.04953, 0.7688, 0.04953, 0.8042, 0.03371, 0.7946, 0.7025, 0.753, 0.6977, 0.783, 0.6634, 0.7798, 0.9627, 0.3128, 0.9599, 0.2878, 0.9935, 0.3078, 0.97, 0.6659, 0.9671, 0.6409, 1.0, 0.6591, 0.03659, 0.7118, 0.06972, 0.7114, 0.06972, 0.7504, 0.4058, 0.7533, 0.4058, 0.7821, 0.3699, 0.7814, 0.7797, 0.007835, 0.814, 0.0, 0.8153, 0.01538])
me_cube_001.materials.append(mat_backpackmain)
me_cube_001.materials.append(mat_backpacktrim)
me_cube_001.materials.append(mat_backpackantenna)
me_cube_001.materials.append(mat_backpacktubes)
me_cube_001.use_remesh_preserve_volume = False
me_cube_001.use_remesh_preserve_attributes = False
me_cube_001.use_mirror_vertex_groups = False
me_cube_001.update()

# ---- objects
ob_backpack = bpy.data.objects.new('Backpack', me_cube_001)

# ---- transforms, parenting, visibility, modifiers, constraints
ob_backpack.location = (0.0, 0.0, 0.0)
ob_backpack.lineart.crease_threshold = 0.0
_m = ob_backpack.modifiers.new('Triangulate', 'TRIANGULATE')

# ---- collection membership
col_collection_1.objects.link(ob_backpack)

# ---- scene / render settings (as saved in the file)
scene.frame_start = 1; scene.frame_end = 250; scene.frame_set(1)
scene.render.engine = 'BLENDER_EEVEE_NEXT'
scene.render.resolution_percentage = 50
scene.render.dither_intensity = 0.0
scene.cycles.use_denoising = False
scene.cycles.samples = 128
scene.cycles.sampling_pattern = 'TABULATED_SOBOL'
scene.cycles.light_sampling_threshold = 0.0
scene.cycles.use_adaptive_sampling = False
scene.cycles.use_light_tree = False
scene.cycles.blur_glossy = 0.0
scene.cycles.sample_clamp_indirect = 0.0
scene.view_settings.view_transform = 'Standard'
bpy.context.view_layer.update()

# ---- added for rendering (the .blend has no active camera and no usable light): camera, sun
cam_auto = bpy.data.cameras.new('AutoCamera')
cam_auto.lens = 50.0
cam_auto.sensor_width = 36.0
cam_auto.clip_end = 1000.0
ob_auto_camera = bpy.data.objects.new('AutoCamera', cam_auto)
scene.collection.objects.link(ob_auto_camera)
ob_auto_camera.location = (2.06568, -2.5981, 1.96526)
ob_auto_camera.rotation_euler = (1.09748, -7.21219e-08, 0.694738)
scene.camera = ob_auto_camera
light_auto_sun = bpy.data.lights.new('AutoSun', 'SUN')
light_auto_sun.energy = 3.0
light_auto_sun.angle = 0.0523599
ob_auto_sun = bpy.data.objects.new('AutoSun', light_auto_sun)
scene.collection.objects.link(ob_auto_sun)
ob_auto_sun.rotation_euler = (0.872665, 0.174533, 0.523599)
bpy.context.view_layer.update()
